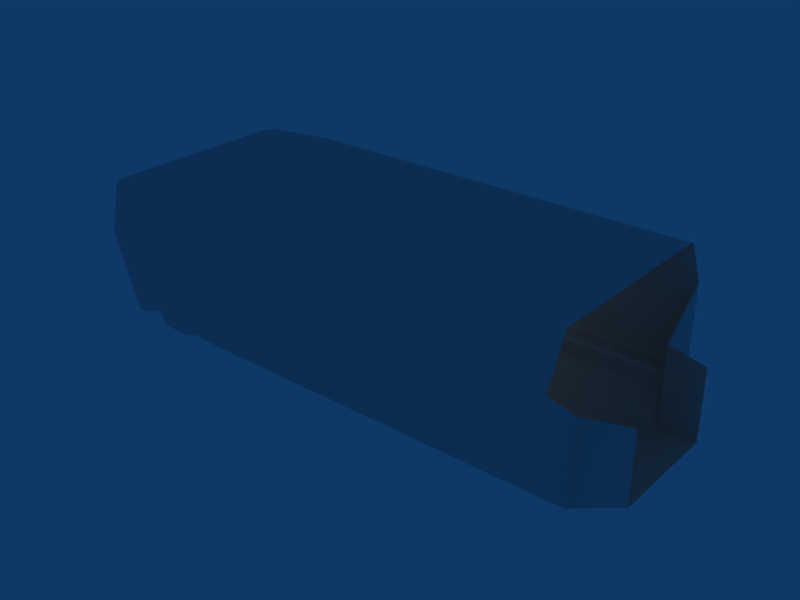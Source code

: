 # Source: heli_drop_intro.blend  (saved by Blender 2.46.0; exported with 4.5.12 LTS)
import bpy
from mathutils import Matrix  # noqa: F401  (used for matrix-valued properties, if any)

bpy.ops.wm.read_factory_settings(use_empty=True)
scene = bpy.context.scene
scene.name = 'Scene'

# ---- collections
col_collection_1 = bpy.data.collections.new('Collection 1'); scene.collection.children.link(col_collection_1)
col_collection_2 = bpy.data.collections.new('Collection 2'); scene.collection.children.link(col_collection_2)
col_collection_2.hide_render = True
col_collection_2.hide_viewport = True

# ---- world
world_world = bpy.data.worlds.new('World'); scene.world = world_world
world_world.color = (0.05656, 0.2208, 0.4)
world_world.use_sun_shadow = False
world_world.sun_shadow_jitter_overblur = 0.0
world_world.cycles.sampling_method = 'MANUAL'
world_world.cycles.sample_map_resolution = 256

# ---- lights
light_spot = bpy.data.lights.new('Spot', 'POINT')
light_spot.transmission_factor = 0.0
light_spot.cutoff_distance = 30.0
light_spot.energy = 100.0
light_spot.shadow_buffer_clip_start = 1.001
light_spot.shadow_soft_size = 1.0
light_spot.shadow_maximum_resolution = 0.006
light_spot.use_absolute_resolution = True
light_spot.cycles.use_multiple_importance_sampling = False

# ---- meshes
me_mainbody_003 = bpy.data.meshes.new('MainBody.003')
me_mainbody_003.from_pydata([(-0.2018, -1.359, 0.5317), (-0.2842, 1.047, 0.758), (-0.2979, -1.62, 0.7956), (-0.8322, -1.362, 2.263), (-0.8322, 1.016, 2.263), (-0.6467, 1.293, 1.754), (-0.1135, -1.101, 0.2889), (-0.2018, 1.013, 0.5317), (-0.6467, -1.64, 1.754), (-0.2979, 1.273, 0.7956), (-0.2842, -1.393, 0.758), (-0.1135, 0.7541, 0.2889), (-4.768e-07, 0.7541, -1.192e-06), (-4.768e-07, -1.101, -1.311e-06), (-0.4016, -1.359, 0.4621), (-0.3132, 0.7541, 0.2193), (-0.4016, 1.013, 0.4621), (-0.484, -1.393, 0.6884), (-0.484, 1.047, 0.6884), (-0.4976, -1.62, 0.726), (-0.4976, 1.273, 0.726), (-0.8465, -1.64, 1.684), (-0.8465, 1.293, 1.684), (-1.032, 1.016, 2.194), (-1.032, -1.362, 2.194), (-0.3132, -1.101, 0.2193), (-0.3132, 0.7541, -0.114), (-0.3132, -1.101, -0.114)], [], [(11, 0, 6), (7, 0, 11), (10, 0, 7), (7, 1, 10), (1, 2, 10), (1, 9, 2), (9, 8, 2), (9, 5, 8), (5, 4, 8), (4, 3, 8), (4, 5, 22, 23), (8, 3, 24, 21), (5, 9, 20, 22), (10, 2, 19, 17), (7, 11, 15, 16), (3, 4, 23, 24), (2, 8, 21, 19), (0, 10, 17, 14), (9, 1, 18, 20), (1, 7, 16, 18), (11, 6, 25, 15), (6, 0, 14, 25), (13, 12, 26, 27)])
me_mainbody_003.use_remesh_preserve_volume = False
me_mainbody_003.use_remesh_preserve_attributes = False
me_mainbody_003.use_mirror_vertex_groups = False
me_mainbody_003.update()
me_mainbody = bpy.data.meshes.new('MainBody')
me_mainbody.from_pydata([(-4.333, 1.369, 0.03536), (2.0, 1.369, 0.03536), (2.0, 1.631, 0.298), (2.0, -1.035, 0.03536), (-4.333, -1.035, 0.03536), (-4.333, -1.298, 0.298), (2.0, -1.298, 0.298), (2.0, 1.667, 0.3833), (2.0, 1.667, 0.6167), (-4.333, 1.667, 0.6167), (2.0, -1.333, 0.3833), (-4.333, -1.333, 0.3833), (-4.333, -1.333, 0.6167), (2.0, -1.333, 0.6167), (-4.333, 1.717, 0.6667), (2.0, 1.717, 0.6667), (-4.333, 1.95, 0.6667), (2.0, -1.383, 0.6667), (-4.333, -1.617, 0.6667), (2.0, -1.617, 0.6667), (-4.333, 2.0, 1.967), (2.0, 2.0, 0.7167), (-4.333, -1.667, 0.7167), (2.0, 1.689, 2.622), (-4.333, 1.689, 2.622), (-4.333, -1.356, 2.622), (2.0, -1.356, 2.622), (2.0, -1.283, 2.667), (-4.333, -1.283, 2.667), (-4.333, 1.617, 2.667), (2.0, 1.617, 2.667), (-4.333, 1.283, 0.0), (-4.333, -0.95, 0.0), (-4.333, 1.631, 0.298), (-4.333, 1.667, 0.3833), (-4.333, -1.383, 0.6667), (-4.333, 2.0, 0.7167), (-4.333, -1.667, 1.967), (-4.681, -1.035, 0.09155), (-4.771, -1.298, 0.3383), (-4.8, -1.333, 0.4185), (-4.88, -1.333, 0.6378), (-4.897, 1.717, 0.6848), (-4.897, 1.95, 0.6848), (-5.581, -1.283, 2.564), (-5.581, 1.617, 2.564), (-4.88, 1.667, 0.6378), (-4.897, -1.617, 0.6848), (-4.914, -1.667, 0.7318), (-5.566, -1.356, 2.522), (-5.566, 1.689, 2.522), (-5.342, 2.0, 1.906), (-4.669, 1.283, 0.05833), (-4.669, -0.95, 0.05833), (-4.771, 1.631, 0.3383), (-4.8, 1.667, 0.4185), (-5.342, -1.667, 1.906), (-4.914, 2.0, 0.7318), (-4.897, -1.383, 0.6848), (-4.681, 1.369, 0.09155), (-4.829, -1.019, 0.4962), (-4.911, 1.387, 0.7225), (-4.925, -1.28, 0.7601), (-5.459, -1.022, 2.228), (-5.459, 1.356, 2.228), (-5.273, 1.633, 1.719), (-4.74, -0.7608, 0.2534), (-4.829, 1.353, 0.4962), (-5.273, -1.3, 1.719), (-4.925, 1.613, 0.7601), (-4.911, -1.053, 0.7225), (-4.74, 1.094, 0.2534), (-4.995, -1.035, -0.02246), (-5.084, -1.298, 0.2243), (-5.114, -1.333, 0.3045), (-5.193, -1.333, 0.5238), (-5.21, 1.717, 0.5708), (-5.21, 1.95, 0.5708), (-5.895, -1.283, 2.45), (-5.895, 1.617, 2.45), (-5.193, 1.667, 0.5238), (-5.21, -1.617, 0.5708), (-5.228, -1.667, 0.6178), (-5.879, -1.356, 2.408), (-5.879, 1.689, 2.408), (-5.655, 2.0, 1.792), (-4.982, 1.283, -0.05568), (-4.982, -0.95, -0.05568), (-5.084, 1.631, 0.2243), (-5.114, 1.667, 0.3045), (-5.655, -1.667, 1.792), (-5.228, 2.0, 0.6178), (-5.21, -1.383, 0.5708), (-4.995, 1.369, -0.02246), (-5.142, -1.019, 0.3822), (-5.224, 1.387, 0.6085), (-5.238, -1.28, 0.646), (-5.772, -1.022, 2.114), (-5.772, 1.356, 2.114), (-5.587, 1.633, 1.605), (-5.053, -0.7608, 0.1394), (-5.142, 1.353, 0.3822), (-5.587, -1.3, 1.605), (-5.238, 1.613, 0.646), (-5.224, -1.053, 0.6085), (-5.053, 1.094, 0.1394), (2.0, 1.283, 0.0), (2.0, -0.95, 0.0), (2.667, 1.06, 0.203), (2.667, -0.7267, 0.203), (2.667, -0.7267, 1.333), (2.0, -0.95, 1.333), (2.0, 1.283, 1.333), (2.667, 1.06, 1.333), (2.0, 1.95, 0.6667), (2.0, -1.667, 0.7167), (2.0, -1.667, 1.967), (2.0, 2.0, 1.967), (2.667, 1.06, 1.333)], [(118, 113)], [(106, 31, 32, 107), (0, 1, 2, 33), (5, 6, 3, 4), (8, 9, 34, 7), (12, 13, 10, 11), (114, 16, 14, 15), (18, 19, 17, 35), (20, 23, 24), (116, 25, 26), (29, 30, 27, 28), (0, 31, 106, 1), (32, 4, 3, 107), (34, 33, 2, 7), (5, 11, 10, 6), (8, 15, 14, 9), (17, 13, 12, 35), (114, 21, 36, 16), (115, 19, 18, 22), (23, 30, 29, 24), (25, 28, 27, 26), (117, 20, 36, 21), (37, 116, 115, 22), (23, 20, 117), (25, 116, 37), (5, 4, 38, 39), (12, 11, 40, 41), (14, 16, 43, 42), (29, 28, 44, 45), (11, 5, 39, 40), (9, 14, 42, 46), (22, 18, 47, 48), (28, 25, 49, 44), (24, 29, 45, 50), (20, 24, 50, 51), (32, 31, 52, 53), (33, 34, 55, 54), (25, 37, 56, 49), (37, 22, 48, 56), (16, 36, 57, 43), (35, 12, 41, 58), (4, 32, 53, 38), (31, 0, 59, 52), (36, 20, 51, 57), (18, 35, 58, 47), (34, 9, 46, 55), (0, 33, 54, 59), (39, 38, 66, 60), (41, 40, 60, 70), (42, 43, 69, 61), (45, 44, 63, 64), (40, 39, 60), (46, 42, 61), (48, 47, 62), (44, 49, 63), (50, 45, 64), (51, 50, 64, 65), (53, 52, 71, 66), (54, 55, 67), (49, 56, 68, 63), (56, 48, 62, 68), (43, 57, 69), (58, 41, 70), (38, 53, 66), (52, 59, 71), (57, 51, 65, 69), (47, 58, 70, 62), (55, 46, 61, 67), (59, 54, 67, 71), (38, 39, 73, 72), (40, 41, 75, 74), (43, 42, 76, 77), (44, 45, 79, 78), (39, 40, 74, 73), (42, 46, 80, 76), (47, 48, 82, 81), (49, 44, 78, 83), (45, 50, 84, 79), (50, 51, 85, 84), (52, 53, 87, 86), (55, 54, 88, 89), (56, 49, 83, 90), (48, 56, 90, 82), (57, 43, 77, 91), (41, 58, 92, 75), (53, 38, 72, 87), (59, 52, 86, 93), (51, 57, 91, 85), (58, 47, 81, 92), (46, 55, 89, 80), (54, 59, 93, 88), (40, 60, 94, 74), (61, 46, 80, 95), (47, 62, 96, 81), (49, 63, 97, 83), (64, 50, 84, 98), (65, 64, 98, 99), (65, 51, 85, 99), (66, 53, 87, 100), (67, 54, 88, 101), (56, 68, 102, 90), (63, 68, 102, 97), (57, 69, 103, 91), (70, 58, 92, 104), (59, 71, 105, 93), (69, 65, 99, 103), (62, 70, 104, 96), (71, 67, 101, 105), (44, 63, 97, 78), (64, 63, 97, 98), (64, 45, 79, 98), (43, 69, 103, 77), (68, 62, 96, 102), (62, 48, 82, 96), (70, 41, 75, 104), (70, 60, 94, 104), (61, 69, 103, 95), (61, 42, 76, 95), (67, 61, 95, 101), (55, 67, 101, 89), (66, 71, 105, 100), (52, 71, 105, 86), (38, 66, 100, 72), (60, 66, 100, 94), (60, 39, 73, 94), (106, 107, 109, 108), (109, 107, 111, 110), (106, 108, 113, 112), (15, 8, 112), (114, 15, 112), (112, 7, 106), (112, 8, 7), (7, 1, 106), (7, 2, 1), (13, 17, 111), (111, 19, 115), (111, 17, 19), (111, 10, 13), (111, 107, 10), (10, 3, 6), (10, 107, 3), (111, 115, 116), (21, 117, 112), (21, 112, 114)])
me_mainbody.use_remesh_preserve_volume = False
me_mainbody.use_remesh_preserve_attributes = False
me_mainbody.use_mirror_vertex_groups = False
me_mainbody.update()
me_mainbody_001 = bpy.data.meshes.new('MainBody.001')
me_mainbody_001.from_pydata([(-2.845, -1.0, 0.0), (-2.845, 1.333, 0.0), (-2.845, 1.667, 0.3333), (-2.845, -1.333, 0.3333), (-2.845, 1.667, 0.6667), (-2.845, -1.333, 0.6667), (-2.845, 2.0, 0.6667), (-2.845, -1.667, 0.6667), (-2.845, 2.0, 2.0), (-2.845, -1.667, 2.0), (-2.845, -1.333, 2.667), (-2.845, 1.667, 2.667), (-3.219, 1.667, 0.385), (-3.219, -1.333, 0.385), (-3.333, 2.0, 0.6983), (-3.333, -1.667, 0.6983), (-3.789, 2.0, 1.951), (-3.789, -1.667, 1.951), (-4.017, -1.333, 2.244), (-4.017, 1.667, 2.244), (-3.105, -1.0, 0.07179), (-3.105, 1.333, 0.07179), (-3.333, -1.333, 0.6983), (-3.333, 1.667, 0.6983), (-3.167, -0.7667, 0.2274), (-3.167, 1.1, 0.2274), (-3.258, 1.367, 0.478), (-3.897, 1.367, 1.965), (-3.897, -1.033, 1.965), (-3.35, 1.367, 0.7286), (-3.35, -1.033, 0.7286), (-3.258, -1.033, 0.478), (-3.167, -0.7667, 0.2274), (-3.167, 1.1, 0.2274), (-3.258, 1.367, 0.478), (-3.897, 1.367, 1.965), (-3.897, -1.033, 1.965), (-3.35, 1.367, 0.7286), (-3.35, -1.033, 0.7286), (-3.258, -1.033, 0.478), (-2.845, 1.667, 2.667), (-2.845, -1.333, 2.667), (-2.845, -1.667, 2.0), (-2.845, 2.0, 2.0), (-2.845, -1.667, 0.6667), (-2.845, 2.0, 0.6667), (-2.845, -1.333, 0.6667), (-2.845, 1.667, 0.6667), (-2.845, -1.333, 0.3333), (-2.845, 1.667, 0.3333), (-2.845, 1.333, 0.0), (-2.845, -1.0, 0.0)], [(43, 45), (42, 44), (40, 43), (40, 41), (41, 42), (44, 46), (45, 47), (46, 48), (47, 49), (48, 51), (49, 50), (50, 51)], [(0, 1, 21, 20), (1, 2, 12, 21), (3, 0, 20, 13), (2, 4, 23, 12), (5, 3, 13, 22), (4, 6, 14, 23), (7, 5, 22, 15), (6, 8, 16, 14), (9, 7, 15, 17), (10, 9, 17, 18), (11, 10, 18, 19), (8, 11, 19, 16), (15, 22, 18, 17), (23, 14, 16, 19), (20, 21, 25, 24), (21, 12, 26, 25), (18, 19, 27, 28), (23, 19, 27, 29), (22, 13, 31, 30), (22, 18, 28, 30), (23, 12, 26, 29), (20, 13, 31, 24), (24, 25, 33, 32), (25, 26, 34, 33), (28, 27, 35, 36), (29, 27, 35, 37), (30, 31, 39, 38), (30, 28, 36, 38), (29, 26, 34, 37), (24, 31, 39, 32)])
me_mainbody_001.use_remesh_preserve_volume = False
me_mainbody_001.use_remesh_preserve_attributes = False
me_mainbody_001.use_mirror_vertex_groups = False
me_mainbody_001.update()

# ---- objects
ob_mainbody_002 = bpy.data.objects.new('MainBody.002', me_mainbody_003)
ob_mainbody = bpy.data.objects.new('MainBody', me_mainbody)
ob_lamp = bpy.data.objects.new('Lamp', light_spot)
ob_mainbody_001 = bpy.data.objects.new('MainBody.001', me_mainbody_001)

# ---- transforms, parenting, visibility, modifiers, constraints
ob_mainbody_002.location = (-14.22, 1.02, -0.2399)
ob_mainbody_002.rotation_euler = (0.0, -0.001224, 0.0)
ob_mainbody_002.scale = (3.0, 3.0, 3.0)
ob_mainbody_002.lock_rotations_4d = False
ob_mainbody_002.empty_display_type = 'ARROWS'
ob_mainbody_002.color = (0.0, 0.0, 0.0, 1.0)
ob_mainbody_002.lineart.crease_threshold = 0.0
ob_mainbody.location = (0.0, 0.0, 0.0)
ob_mainbody.scale = (3.0, 3.0, 3.0)
ob_mainbody.lock_rotations_4d = False
ob_mainbody.empty_display_type = 'ARROWS'
ob_mainbody.color = (0.0, 0.0, 0.0, 1.0)
ob_mainbody.lineart.crease_threshold = 0.0
ob_lamp.location = (-2.924, 1.005, 5.904)
ob_lamp.rotation_euler = (0.6503, 0.05522, 1.866)
ob_lamp.lock_rotations_4d = False
ob_lamp.empty_display_type = 'ARROWS'
ob_lamp.color = (0.0, 0.0, 0.0, 0.0)
ob_lamp.lineart.crease_threshold = 0.0
ob_mainbody_001.location = (-1.334, 0.0, 0.6554)
ob_mainbody_001.scale = (3.0, 3.0, 3.0)
ob_mainbody_001.lock_rotations_4d = False
ob_mainbody_001.empty_display_type = 'ARROWS'
ob_mainbody_001.color = (0.0, 0.0, 0.0, 1.0)
ob_mainbody_001.lineart.crease_threshold = 0.0

# ---- collection membership
col_collection_1.objects.link(ob_mainbody_002)
col_collection_1.objects.link(ob_mainbody)
col_collection_1.objects.link(ob_lamp)
col_collection_2.objects.link(ob_mainbody_001)

# ---- scene / render settings (as saved in the file)
scene.frame_start = 1; scene.frame_end = 250; scene.frame_set(2)
scene.render.engine = 'BLENDER_EEVEE_NEXT'
scene.render.image_settings.file_format = 'JPEG'
scene.render.image_settings.color_mode = 'RGB'
scene.render.image_settings.compression = 90
scene.render.resolution_x = 800
scene.render.resolution_y = 600
scene.render.pixel_aspect_x = 100.0
scene.render.pixel_aspect_y = 100.0
scene.render.fps = 25
scene.render.dither_intensity = 0.0
scene.render.use_compositing = False
scene.render.use_sequencer = False
scene.render.bake_margin = 2
scene.render.bake_bias = 0.0
scene.render.use_stamp_time = False
scene.render.use_stamp_date = False
scene.render.use_stamp_frame = False
scene.render.use_stamp_camera = False
scene.render.use_stamp_scene = False
scene.render.use_stamp_filename = False
scene.render.use_stamp_render_time = False
scene.render.stamp_font_size = 0
scene.cycles.use_denoising = False
scene.cycles.samples = 10
scene.cycles.sampling_pattern = 'TABULATED_SOBOL'
scene.cycles.light_sampling_threshold = 0.0
scene.cycles.use_adaptive_sampling = False
scene.cycles.use_light_tree = False
scene.cycles.blur_glossy = 0.0
scene.cycles.volume_bounces = 1
scene.cycles.pixel_filter_type = 'GAUSSIAN'
scene.cycles.sample_clamp_indirect = 0.0
scene.view_settings.view_transform = 'Raw'
bpy.context.view_layer.update()

# ---- added for rendering (the .blend has no active camera): camera
cam_auto = bpy.data.cameras.new('AutoCamera')
cam_auto.lens = 50.0
cam_auto.sensor_width = 36.0
cam_auto.clip_end = 1000.0
ob_auto_camera = bpy.data.objects.new('AutoCamera', cam_auto)
scene.collection.objects.link(ob_auto_camera)
ob_auto_camera.location = (22.202, -31.9525, 25.3422)
ob_auto_camera.rotation_euler = (1.09748, -7.21219e-08, 0.694738)
scene.camera = ob_auto_camera
bpy.context.view_layer.update()

